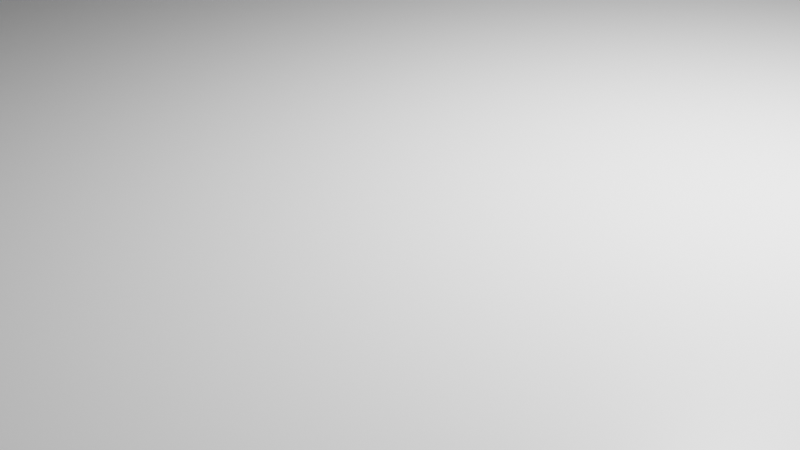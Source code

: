 # Source: commonroom.blend  (saved by Blender 2.81.16; exported with 4.5.12 LTS)
import bpy
from mathutils import Matrix  # noqa: F401  (used for matrix-valued properties, if any)

bpy.ops.wm.read_factory_settings(use_empty=True)
scene = bpy.context.scene
scene.name = 'Scene'

# ---- collections
col_collection = bpy.data.collections.new('Collection'); scene.collection.children.link(col_collection)

# ---- materials (node trees are filled in below, after node groups)
mat_material = bpy.data.materials.new('Material')
mat_material.alpha_threshold = 0.0
mat_material.use_transparent_shadow = False
mat_material.line_color = (0.0, 0.0, 0.0, 1.0)

# ---- material node trees
mat_material.use_nodes = True; mat_material.node_tree.nodes.clear()
_N = mat_material.node_tree.nodes; _L = mat_material.node_tree.links
n0 = _N.new('ShaderNodeOutputMaterial'); n0.name = 'Material Output'; n0.location = (300, 300)
n1 = _N.new('ShaderNodeBsdfPrincipled'); n1.name = 'Principled BSDF'; n1.location = (10, 300)
n1.distribution = 'GGX'
n1.subsurface_method = 'BURLEY'
n1.inputs[2].default_value = 0.4
n1.inputs[3].default_value = 1.45
n1.inputs[27].default_value = (0.0, 0.0, 0.0, 1.0)
n1.inputs[28].default_value = 1.0
_L.new(n1.outputs[0], n0.inputs[0])
n0.is_active_output = True

# ---- world
world_world = bpy.data.worlds.new('World'); scene.world = world_world
world_world.use_nodes = True; world_world.node_tree.nodes.clear()
_N = world_world.node_tree.nodes; _L = world_world.node_tree.links
n0 = _N.new('ShaderNodeOutputWorld'); n0.name = 'World Output'; n0.location = (300, 300)
n1 = _N.new('ShaderNodeBackground'); n1.name = 'Background'; n1.location = (10, 300)
n1.inputs[0].default_value = (0.05088, 0.05088, 0.05088, 1.0)
_L.new(n1.outputs[0], n0.inputs[0])
n0.is_active_output = True
world_world.color = (0.05088, 0.05088, 0.05088)
world_world.use_sun_shadow = False
world_world.sun_shadow_jitter_overblur = 0.0

# ---- cameras
cam_camera = bpy.data.cameras.new('Camera')
cam_camera.clip_end = 100.0
cam_camera.ortho_scale = 7.314

# ---- lights
light_light = bpy.data.lights.new('Light', 'POINT')
light_light.transmission_factor = 0.0
light_light.energy = 1000.0
light_light.shadow_soft_size = 0.1
light_light.shadow_maximum_resolution = 0.006
light_light.use_absolute_resolution = True

# ---- meshes
me_cube_010 = bpy.data.meshes.new('Cube.010')
me_cube_010.from_pydata([(-1.0, -1.0, -1.0), (-0.8202, 0.06289, 0.9904), (-1.0, 1.0, -1.0), (-1.0, 1.0, 1.0), (1.0, -1.0, -1.0), (1.101, 0.09639, 0.9957), (1.0, 1.0, -1.0), (1.0, 1.0, 1.0)], [], [(0, 1, 3, 2), (2, 3, 7, 6), (6, 7, 5, 4), (4, 5, 1, 0), (2, 6, 4, 0), (7, 3, 1, 5)])
_uv = me_cube_010.uv_layers.new(name='UVMap')
_uv.uv.foreach_set('vector', [0.375, 0.0, 0.625, 0.0, 0.625, 0.25, 0.375, 0.25, 0.375, 0.25, 0.625, 0.25, 0.625, 0.5, 0.375, 0.5, 0.375, 0.5, 0.625, 0.5, 0.625, 0.75, 0.375, 0.75, 0.375, 0.75, 0.625, 0.75, 0.625, 1.0, 0.375, 1.0, 0.125, 0.5, 0.375, 0.5, 0.375, 0.75, 0.125, 0.75, 0.625, 0.5, 0.875, 0.5, 0.875, 0.75, 0.625, 0.75])
me_cube_010.use_remesh_fix_poles = True
me_cube_010.use_remesh_preserve_attributes = False
me_cube_010.use_mirror_vertex_groups = False
me_cube_010.update()
me_cube_011 = bpy.data.meshes.new('Cube.011')
me_cube_011.from_pydata([(-1.0, -1.0, -1.0), (-0.8202, 0.06289, 0.9904), (-1.0, 1.0, -1.0), (-1.0, 1.0, 1.0), (1.0, -1.0, -1.0), (1.101, 0.09639, 0.9957), (1.0, 1.0, -1.0), (1.0, 1.0, 1.0)], [], [(0, 1, 3, 2), (2, 3, 7, 6), (6, 7, 5, 4), (4, 5, 1, 0), (2, 6, 4, 0), (7, 3, 1, 5)])
_uv = me_cube_011.uv_layers.new(name='UVMap')
_uv.uv.foreach_set('vector', [0.375, 0.0, 0.625, 0.0, 0.625, 0.25, 0.375, 0.25, 0.375, 0.25, 0.625, 0.25, 0.625, 0.5, 0.375, 0.5, 0.375, 0.5, 0.625, 0.5, 0.625, 0.75, 0.375, 0.75, 0.375, 0.75, 0.625, 0.75, 0.625, 1.0, 0.375, 1.0, 0.125, 0.5, 0.375, 0.5, 0.375, 0.75, 0.125, 0.75, 0.625, 0.5, 0.875, 0.5, 0.875, 0.75, 0.625, 0.75])
me_cube_011.use_remesh_fix_poles = True
me_cube_011.use_remesh_preserve_attributes = False
me_cube_011.use_mirror_vertex_groups = False
me_cube_011.update()
me_cube_012 = bpy.data.meshes.new('Cube.012')
me_cube_012.from_pydata([(-1.0, -1.0, -1.0), (-0.8202, 0.06289, 0.9904), (-1.0, 1.0, -1.0), (-1.0, 1.0, 1.0), (1.0, -1.0, -1.0), (1.101, 0.09639, 0.9957), (1.0, 1.0, -1.0), (1.0, 1.0, 1.0)], [], [(0, 1, 3, 2), (2, 3, 7, 6), (6, 7, 5, 4), (4, 5, 1, 0), (2, 6, 4, 0), (7, 3, 1, 5)])
_uv = me_cube_012.uv_layers.new(name='UVMap')
_uv.uv.foreach_set('vector', [0.375, 0.0, 0.625, 0.0, 0.625, 0.25, 0.375, 0.25, 0.375, 0.25, 0.625, 0.25, 0.625, 0.5, 0.375, 0.5, 0.375, 0.5, 0.625, 0.5, 0.625, 0.75, 0.375, 0.75, 0.375, 0.75, 0.625, 0.75, 0.625, 1.0, 0.375, 1.0, 0.125, 0.5, 0.375, 0.5, 0.375, 0.75, 0.125, 0.75, 0.625, 0.5, 0.875, 0.5, 0.875, 0.75, 0.625, 0.75])
me_cube_012.use_remesh_fix_poles = True
me_cube_012.use_remesh_preserve_attributes = False
me_cube_012.use_mirror_vertex_groups = False
me_cube_012.update()
me_cube_013 = bpy.data.meshes.new('Cube.013')
me_cube_013.from_pydata([(-1.0, -1.0, -1.0), (-0.8202, 0.06289, 0.9904), (-1.0, 1.0, -1.0), (-1.0, 1.0, 1.0), (1.0, -1.0, -1.0), (1.101, 0.09639, 0.9957), (1.0, 1.0, -1.0), (1.0, 1.0, 1.0)], [], [(0, 1, 3, 2), (2, 3, 7, 6), (6, 7, 5, 4), (4, 5, 1, 0), (2, 6, 4, 0), (7, 3, 1, 5)])
_uv = me_cube_013.uv_layers.new(name='UVMap')
_uv.uv.foreach_set('vector', [0.375, 0.0, 0.625, 0.0, 0.625, 0.25, 0.375, 0.25, 0.375, 0.25, 0.625, 0.25, 0.625, 0.5, 0.375, 0.5, 0.375, 0.5, 0.625, 0.5, 0.625, 0.75, 0.375, 0.75, 0.375, 0.75, 0.625, 0.75, 0.625, 1.0, 0.375, 1.0, 0.125, 0.5, 0.375, 0.5, 0.375, 0.75, 0.125, 0.75, 0.625, 0.5, 0.875, 0.5, 0.875, 0.75, 0.625, 0.75])
me_cube_013.use_remesh_fix_poles = True
me_cube_013.use_remesh_preserve_attributes = False
me_cube_013.use_mirror_vertex_groups = False
me_cube_013.update()
me_cube_014 = bpy.data.meshes.new('Cube.014')
me_cube_014.from_pydata([(-1.0, -1.0, -1.0), (-1.033, 0.1354, 0.9159), (-1.0, 1.0, -1.0), (-1.046, 0.1316, 0.944), (1.0, -0.9991, -0.9995), (0.9995, -1.0, -1.0), (1.021, 0.0793, 1.001), (1.021, 0.07832, 0.9998), (1.0, 0.9992, -0.9995), (0.9995, 1.0, -1.0), (1.018, 0.07763, 0.9933), (1.018, 0.07843, 0.9927)], [], [(0, 1, 3, 2), (5, 6, 1, 0), (11, 3, 1, 6), (8, 10, 7, 4), (2, 3, 11, 9), (10, 8, 9, 11), (5, 9, 8, 4), (11, 6, 7, 10), (6, 5, 4, 7), (2, 9, 5, 0)])
_uv = me_cube_014.uv_layers.new(name='UVMap')
_uv.uv.foreach_set('vector', [0.375, 0.0, 0.625, 0.0, 0.625, 0.25, 0.375, 0.25, 0.375, 0.7501, 0.6249, 0.75, 0.625, 1.0, 0.375, 1.0, 0.625, 0.477, 0.875, 0.5, 0.875, 0.75, 0.625, 0.714, 0.3751, 0.5001, 0.6248, 0.551, 0.6249, 0.7187, 0.3751, 0.7499, 0.375, 0.25, 0.625, 0.25, 0.6249, 0.5, 0.375, 0.4999, 0.6248, 0.551, 0.3751, 0.5001, 0.375, 0.4999, 0.6249, 0.5, 0.3749, 0.75, 0.3749, 0.5, 0.3751, 0.5001, 0.3751, 0.7499, 0.625, 0.477, 0.625, 0.714, 0.6249, 0.7187, 0.6248, 0.551, 0.6249, 0.75, 0.375, 0.7501, 0.3751, 0.7499, 0.6249, 0.7187, 0.125, 0.5, 0.3749, 0.5, 0.3749, 0.75, 0.125, 0.75])
me_cube_014.use_remesh_fix_poles = True
me_cube_014.use_remesh_preserve_attributes = False
me_cube_014.use_mirror_vertex_groups = False
me_cube_014.update()
me_cube_015 = bpy.data.meshes.new('Cube.015')
me_cube_015.from_pydata([(-1.0, -1.0, -1.0), (-1.0, -1.0, 1.0), (-1.0, 1.0, -1.0), (-1.0, 1.0, 1.0), (1.0, -1.0, -1.0), (1.0, -1.0, 1.0), (1.0, 1.0, -1.0), (1.0, 1.0, 1.0)], [], [(0, 1, 3, 2), (2, 3, 7, 6), (6, 7, 5, 4), (4, 5, 1, 0), (2, 6, 4, 0), (7, 3, 1, 5)])
_uv = me_cube_015.uv_layers.new(name='UVMap')
_uv.uv.foreach_set('vector', [0.375, 0.0, 0.625, 0.0, 0.625, 0.25, 0.375, 0.25, 0.375, 0.25, 0.625, 0.25, 0.625, 0.5, 0.375, 0.5, 0.375, 0.5, 0.625, 0.5, 0.625, 0.75, 0.375, 0.75, 0.375, 0.75, 0.625, 0.75, 0.625, 1.0, 0.375, 1.0, 0.125, 0.5, 0.375, 0.5, 0.375, 0.75, 0.125, 0.75, 0.625, 0.5, 0.875, 0.5, 0.875, 0.75, 0.625, 0.75])
me_cube_015.use_remesh_fix_poles = True
me_cube_015.use_remesh_preserve_attributes = False
me_cube_015.use_mirror_vertex_groups = False
me_cube_015.update()
me_cube_016 = bpy.data.meshes.new('Cube.016')
me_cube_016.from_pydata([(-1.0, -1.0, -1.0), (-1.0, -1.0, 1.0), (-1.0, 1.0, -1.0), (-1.0, 1.0, 1.0), (1.0, -1.0, -1.0), (1.0, -1.0, 1.0), (1.0, 1.0, -1.0), (1.0, 1.0, 1.0)], [], [(0, 1, 3, 2), (2, 3, 7, 6), (6, 7, 5, 4), (4, 5, 1, 0), (2, 6, 4, 0), (7, 3, 1, 5)])
_uv = me_cube_016.uv_layers.new(name='UVMap')
_uv.uv.foreach_set('vector', [0.375, 0.0, 0.625, 0.0, 0.625, 0.25, 0.375, 0.25, 0.375, 0.25, 0.625, 0.25, 0.625, 0.5, 0.375, 0.5, 0.375, 0.5, 0.625, 0.5, 0.625, 0.75, 0.375, 0.75, 0.375, 0.75, 0.625, 0.75, 0.625, 1.0, 0.375, 1.0, 0.125, 0.5, 0.375, 0.5, 0.375, 0.75, 0.125, 0.75, 0.625, 0.5, 0.875, 0.5, 0.875, 0.75, 0.625, 0.75])
me_cube_016.use_remesh_fix_poles = True
me_cube_016.use_remesh_preserve_attributes = False
me_cube_016.use_mirror_vertex_groups = False
me_cube_016.update()
me_cube_017 = bpy.data.meshes.new('Cube.017')
me_cube_017.from_pydata([(-1.0, -1.0, -1.0), (-1.0, -1.0, 1.0), (-1.0, 1.0, -1.0), (-1.0, 1.0, 1.0), (1.0, -1.0, -1.0), (1.0, -1.0, 1.0), (1.0, 1.0, -1.0), (1.0, 1.0, 1.0)], [], [(0, 1, 3, 2), (2, 3, 7, 6), (6, 7, 5, 4), (4, 5, 1, 0), (2, 6, 4, 0), (7, 3, 1, 5)])
_uv = me_cube_017.uv_layers.new(name='UVMap')
_uv.uv.foreach_set('vector', [0.375, 0.0, 0.625, 0.0, 0.625, 0.25, 0.375, 0.25, 0.375, 0.25, 0.625, 0.25, 0.625, 0.5, 0.375, 0.5, 0.375, 0.5, 0.625, 0.5, 0.625, 0.75, 0.375, 0.75, 0.375, 0.75, 0.625, 0.75, 0.625, 1.0, 0.375, 1.0, 0.125, 0.5, 0.375, 0.5, 0.375, 0.75, 0.125, 0.75, 0.625, 0.5, 0.875, 0.5, 0.875, 0.75, 0.625, 0.75])
me_cube_017.use_remesh_fix_poles = True
me_cube_017.use_remesh_preserve_attributes = False
me_cube_017.use_mirror_vertex_groups = False
me_cube_017.update()
me_cube_018 = bpy.data.meshes.new('Cube.018')
me_cube_018.from_pydata([(-1.0, -1.0, -1.0), (-1.0, -1.0, 1.0), (-1.0, 1.0, -1.0), (-1.0, 1.0, 1.0), (1.0, -1.0, -1.0), (1.0, -1.0, 1.0), (1.0, 1.0, -1.0), (1.0, 1.0, 1.0)], [], [(0, 1, 3, 2), (2, 3, 7, 6), (6, 7, 5, 4), (4, 5, 1, 0), (2, 6, 4, 0), (7, 3, 1, 5)])
_uv = me_cube_018.uv_layers.new(name='UVMap')
_uv.uv.foreach_set('vector', [0.375, 0.0, 0.625, 0.0, 0.625, 0.25, 0.375, 0.25, 0.375, 0.25, 0.625, 0.25, 0.625, 0.5, 0.375, 0.5, 0.375, 0.5, 0.625, 0.5, 0.625, 0.75, 0.375, 0.75, 0.375, 0.75, 0.625, 0.75, 0.625, 1.0, 0.375, 1.0, 0.125, 0.5, 0.375, 0.5, 0.375, 0.75, 0.125, 0.75, 0.625, 0.5, 0.875, 0.5, 0.875, 0.75, 0.625, 0.75])
me_cube_018.use_remesh_fix_poles = True
me_cube_018.use_remesh_preserve_attributes = False
me_cube_018.use_mirror_vertex_groups = False
me_cube_018.update()
me_cube_019 = bpy.data.meshes.new('Cube.019')
me_cube_019.from_pydata([(-1.0, -1.0, -1.0), (-0.8202, 0.06289, 0.9904), (-1.0, 1.0, -1.0), (-1.0, 1.0, 1.0), (1.0, -1.0, -1.0), (1.101, 0.09639, 0.9957), (1.0, 1.0, -1.0), (1.0, 1.0, 1.0)], [], [(0, 1, 3, 2), (2, 3, 7, 6), (6, 7, 5, 4), (4, 5, 1, 0), (2, 6, 4, 0), (7, 3, 1, 5)])
_uv = me_cube_019.uv_layers.new(name='UVMap')
_uv.uv.foreach_set('vector', [0.375, 0.0, 0.625, 0.0, 0.625, 0.25, 0.375, 0.25, 0.375, 0.25, 0.625, 0.25, 0.625, 0.5, 0.375, 0.5, 0.375, 0.5, 0.625, 0.5, 0.625, 0.75, 0.375, 0.75, 0.375, 0.75, 0.625, 0.75, 0.625, 1.0, 0.375, 1.0, 0.125, 0.5, 0.375, 0.5, 0.375, 0.75, 0.125, 0.75, 0.625, 0.5, 0.875, 0.5, 0.875, 0.75, 0.625, 0.75])
me_cube_019.use_remesh_fix_poles = True
me_cube_019.use_remesh_preserve_attributes = False
me_cube_019.use_mirror_vertex_groups = False
me_cube_019.update()
me_cube_020 = bpy.data.meshes.new('Cube.020')
me_cube_020.from_pydata([(-1.0, -1.0, -1.0), (-1.0, -1.0, 1.0), (-1.0, 1.0, -1.0), (-1.0, 1.0, 1.0), (1.0, -1.0, -1.0), (1.0, -1.0, 1.0), (1.0, 1.0, -1.0), (1.0, 1.0, 1.0)], [], [(0, 1, 3, 2), (2, 3, 7, 6), (6, 7, 5, 4), (4, 5, 1, 0), (2, 6, 4, 0), (7, 3, 1, 5)])
_uv = me_cube_020.uv_layers.new(name='UVMap')
_uv.uv.foreach_set('vector', [0.375, 0.0, 0.625, 0.0, 0.625, 0.25, 0.375, 0.25, 0.375, 0.25, 0.625, 0.25, 0.625, 0.5, 0.375, 0.5, 0.375, 0.5, 0.625, 0.5, 0.625, 0.75, 0.375, 0.75, 0.375, 0.75, 0.625, 0.75, 0.625, 1.0, 0.375, 1.0, 0.125, 0.5, 0.375, 0.5, 0.375, 0.75, 0.125, 0.75, 0.625, 0.5, 0.875, 0.5, 0.875, 0.75, 0.625, 0.75])
me_cube_020.use_remesh_fix_poles = True
me_cube_020.use_remesh_preserve_attributes = False
me_cube_020.use_mirror_vertex_groups = False
me_cube_020.update()
me_cube_021 = bpy.data.meshes.new('Cube.021')
me_cube_021.from_pydata([(-1.0, -1.0, -1.0), (-1.0, -1.0, 1.0), (-1.0, 1.0, -1.0), (-1.0, 1.0, 1.0), (1.0, -1.0, -1.0), (1.0, -1.0, 1.0), (1.0, 1.0, -1.0), (1.0, 1.0, 1.0)], [], [(0, 1, 3, 2), (2, 3, 7, 6), (6, 7, 5, 4), (4, 5, 1, 0), (2, 6, 4, 0), (7, 3, 1, 5)])
_uv = me_cube_021.uv_layers.new(name='UVMap')
_uv.uv.foreach_set('vector', [0.375, 0.0, 0.625, 0.0, 0.625, 0.25, 0.375, 0.25, 0.375, 0.25, 0.625, 0.25, 0.625, 0.5, 0.375, 0.5, 0.375, 0.5, 0.625, 0.5, 0.625, 0.75, 0.375, 0.75, 0.375, 0.75, 0.625, 0.75, 0.625, 1.0, 0.375, 1.0, 0.125, 0.5, 0.375, 0.5, 0.375, 0.75, 0.125, 0.75, 0.625, 0.5, 0.875, 0.5, 0.875, 0.75, 0.625, 0.75])
me_cube_021.use_remesh_fix_poles = True
me_cube_021.use_remesh_preserve_attributes = False
me_cube_021.use_mirror_vertex_groups = False
me_cube_021.update()
me_cube_022 = bpy.data.meshes.new('Cube.022')
me_cube_022.from_pydata([(-1.0, -1.0, -1.0), (-1.0, -1.0, 1.0), (-1.0, 1.0, -1.0), (-1.0, 1.0, 1.0), (1.0, -1.0, -1.0), (1.0, -1.0, 1.0), (1.0, 1.0, -1.0), (1.0, 1.0, 1.0)], [], [(0, 1, 3, 2), (2, 3, 7, 6), (6, 7, 5, 4), (4, 5, 1, 0), (2, 6, 4, 0), (7, 3, 1, 5)])
_uv = me_cube_022.uv_layers.new(name='UVMap')
_uv.uv.foreach_set('vector', [0.375, 0.0, 0.625, 0.0, 0.625, 0.25, 0.375, 0.25, 0.375, 0.25, 0.625, 0.25, 0.625, 0.5, 0.375, 0.5, 0.375, 0.5, 0.625, 0.5, 0.625, 0.75, 0.375, 0.75, 0.375, 0.75, 0.625, 0.75, 0.625, 1.0, 0.375, 1.0, 0.125, 0.5, 0.375, 0.5, 0.375, 0.75, 0.125, 0.75, 0.625, 0.5, 0.875, 0.5, 0.875, 0.75, 0.625, 0.75])
me_cube_022.use_remesh_fix_poles = True
me_cube_022.use_remesh_preserve_attributes = False
me_cube_022.use_mirror_vertex_groups = False
me_cube_022.update()
me_cube_023 = bpy.data.meshes.new('Cube.023')
me_cube_023.from_pydata([(-1.0, -1.0, -1.0), (-1.0, -1.0, 1.0), (-1.0, 1.0, -1.0), (-1.0, 1.0, 1.0), (1.0, -1.0, -1.0), (1.0, -1.0, 1.0), (1.0, 1.0, -1.0), (1.0, 1.0, 1.0)], [], [(0, 1, 3, 2), (2, 3, 7, 6), (6, 7, 5, 4), (4, 5, 1, 0), (2, 6, 4, 0), (7, 3, 1, 5)])
_uv = me_cube_023.uv_layers.new(name='UVMap')
_uv.uv.foreach_set('vector', [0.375, 0.0, 0.625, 0.0, 0.625, 0.25, 0.375, 0.25, 0.375, 0.25, 0.625, 0.25, 0.625, 0.5, 0.375, 0.5, 0.375, 0.5, 0.625, 0.5, 0.625, 0.75, 0.375, 0.75, 0.375, 0.75, 0.625, 0.75, 0.625, 1.0, 0.375, 1.0, 0.125, 0.5, 0.375, 0.5, 0.375, 0.75, 0.125, 0.75, 0.625, 0.5, 0.875, 0.5, 0.875, 0.75, 0.625, 0.75])
me_cube_023.use_remesh_fix_poles = True
me_cube_023.use_remesh_preserve_attributes = False
me_cube_023.use_mirror_vertex_groups = False
me_cube_023.update()
me_cube_024 = bpy.data.meshes.new('Cube.024')
me_cube_024.from_pydata([(-1.0, -1.0, -1.0), (-1.0, -1.0, 1.0), (-1.0, 1.0, -1.0), (-1.0, 1.0, 1.0), (1.0, -1.0, -1.0), (1.0, -1.0, 1.0), (1.0, 1.0, -1.0), (1.0, 1.0, 1.0)], [], [(0, 1, 3, 2), (2, 3, 7, 6), (6, 7, 5, 4), (4, 5, 1, 0), (2, 6, 4, 0), (7, 3, 1, 5)])
_uv = me_cube_024.uv_layers.new(name='UVMap')
_uv.uv.foreach_set('vector', [0.375, 0.0, 0.625, 0.0, 0.625, 0.25, 0.375, 0.25, 0.375, 0.25, 0.625, 0.25, 0.625, 0.5, 0.375, 0.5, 0.375, 0.5, 0.625, 0.5, 0.625, 0.75, 0.375, 0.75, 0.375, 0.75, 0.625, 0.75, 0.625, 1.0, 0.375, 1.0, 0.125, 0.5, 0.375, 0.5, 0.375, 0.75, 0.125, 0.75, 0.625, 0.5, 0.875, 0.5, 0.875, 0.75, 0.625, 0.75])
me_cube_024.use_remesh_fix_poles = True
me_cube_024.use_remesh_preserve_attributes = False
me_cube_024.use_mirror_vertex_groups = False
me_cube_024.update()
me_cube_025 = bpy.data.meshes.new('Cube.025')
me_cube_025.from_pydata([(-1.0, -1.0, -1.0), (-1.0, -1.0, 1.0), (-1.0, 1.0, -1.0), (-1.0, 1.0, 1.0), (1.0, -1.0, -1.0), (1.0, -1.0, 1.0), (1.0, 1.0, -1.0), (1.0, 1.0, 1.0)], [], [(0, 1, 3, 2), (2, 3, 7, 6), (6, 7, 5, 4), (4, 5, 1, 0), (2, 6, 4, 0), (7, 3, 1, 5)])
_uv = me_cube_025.uv_layers.new(name='UVMap')
_uv.uv.foreach_set('vector', [0.375, 0.0, 0.625, 0.0, 0.625, 0.25, 0.375, 0.25, 0.375, 0.25, 0.625, 0.25, 0.625, 0.5, 0.375, 0.5, 0.375, 0.5, 0.625, 0.5, 0.625, 0.75, 0.375, 0.75, 0.375, 0.75, 0.625, 0.75, 0.625, 1.0, 0.375, 1.0, 0.125, 0.5, 0.375, 0.5, 0.375, 0.75, 0.125, 0.75, 0.625, 0.5, 0.875, 0.5, 0.875, 0.75, 0.625, 0.75])
me_cube_025.use_remesh_fix_poles = True
me_cube_025.use_remesh_preserve_attributes = False
me_cube_025.use_mirror_vertex_groups = False
me_cube_025.update()
me_cube_026 = bpy.data.meshes.new('Cube.026')
me_cube_026.from_pydata([(-1.0, -1.0, -1.0), (-1.0, -1.0, 1.0), (-1.0, 1.0, -1.0), (-1.0, 1.0, 1.0), (1.0, -1.0, -1.0), (1.0, -1.0, 1.0), (1.0, 1.0, -1.0), (1.0, 1.0, 1.0)], [], [(0, 1, 3, 2), (2, 3, 7, 6), (6, 7, 5, 4), (4, 5, 1, 0), (2, 6, 4, 0), (7, 3, 1, 5)])
_uv = me_cube_026.uv_layers.new(name='UVMap')
_uv.uv.foreach_set('vector', [0.375, 0.0, 0.625, 0.0, 0.625, 0.25, 0.375, 0.25, 0.375, 0.25, 0.625, 0.25, 0.625, 0.5, 0.375, 0.5, 0.375, 0.5, 0.625, 0.5, 0.625, 0.75, 0.375, 0.75, 0.375, 0.75, 0.625, 0.75, 0.625, 1.0, 0.375, 1.0, 0.125, 0.5, 0.375, 0.5, 0.375, 0.75, 0.125, 0.75, 0.625, 0.5, 0.875, 0.5, 0.875, 0.75, 0.625, 0.75])
me_cube_026.use_remesh_fix_poles = True
me_cube_026.use_remesh_preserve_attributes = False
me_cube_026.use_mirror_vertex_groups = False
me_cube_026.update()
me_cube_027 = bpy.data.meshes.new('Cube.027')
me_cube_027.from_pydata([(-1.0, -1.0, -1.0), (-1.033, 0.1354, 0.9159), (-1.0, 1.0, -1.0), (-1.046, 0.1316, 0.944), (1.0, -0.9991, -0.9995), (0.9995, -1.0, -1.0), (1.021, 0.0793, 1.001), (1.021, 0.07832, 0.9998), (1.0, 0.9992, -0.9995), (0.9995, 1.0, -1.0), (1.018, 0.07763, 0.9933), (1.018, 0.07843, 0.9927)], [], [(0, 1, 3, 2), (5, 6, 1, 0), (11, 3, 1, 6), (8, 10, 7, 4), (2, 3, 11, 9), (10, 8, 9, 11), (5, 9, 8, 4), (11, 6, 7, 10), (6, 5, 4, 7), (2, 9, 5, 0)])
_uv = me_cube_027.uv_layers.new(name='UVMap')
_uv.uv.foreach_set('vector', [0.375, 0.0, 0.625, 0.0, 0.625, 0.25, 0.375, 0.25, 0.375, 0.7501, 0.6249, 0.75, 0.625, 1.0, 0.375, 1.0, 0.625, 0.477, 0.875, 0.5, 0.875, 0.75, 0.625, 0.714, 0.3751, 0.5001, 0.6248, 0.551, 0.6249, 0.7187, 0.3751, 0.7499, 0.375, 0.25, 0.625, 0.25, 0.6249, 0.5, 0.375, 0.4999, 0.6248, 0.551, 0.3751, 0.5001, 0.375, 0.4999, 0.6249, 0.5, 0.3749, 0.75, 0.3749, 0.5, 0.3751, 0.5001, 0.3751, 0.7499, 0.625, 0.477, 0.625, 0.714, 0.6249, 0.7187, 0.6248, 0.551, 0.6249, 0.75, 0.375, 0.7501, 0.3751, 0.7499, 0.6249, 0.7187, 0.125, 0.5, 0.3749, 0.5, 0.3749, 0.75, 0.125, 0.75])
me_cube_027.use_remesh_fix_poles = True
me_cube_027.use_remesh_preserve_attributes = False
me_cube_027.use_mirror_vertex_groups = False
me_cube_027.update()
me_cube_028 = bpy.data.meshes.new('Cube.028')
me_cube_028.from_pydata([(-1.0, -1.0, -1.0), (-1.0, -1.0, 1.0), (-1.0, 1.0, -1.0), (-1.0, 1.0, 1.0), (1.0, -1.0, -1.0), (1.0, -1.0, 1.0), (1.0, 1.0, -1.0), (1.0, 1.0, 1.0)], [], [(0, 1, 3, 2), (2, 3, 7, 6), (6, 7, 5, 4), (4, 5, 1, 0), (2, 6, 4, 0), (7, 3, 1, 5)])
_uv = me_cube_028.uv_layers.new(name='UVMap')
_uv.uv.foreach_set('vector', [0.375, 0.0, 0.625, 0.0, 0.625, 0.25, 0.375, 0.25, 0.375, 0.25, 0.625, 0.25, 0.625, 0.5, 0.375, 0.5, 0.375, 0.5, 0.625, 0.5, 0.625, 0.75, 0.375, 0.75, 0.375, 0.75, 0.625, 0.75, 0.625, 1.0, 0.375, 1.0, 0.125, 0.5, 0.375, 0.5, 0.375, 0.75, 0.125, 0.75, 0.625, 0.5, 0.875, 0.5, 0.875, 0.75, 0.625, 0.75])
me_cube_028.use_remesh_fix_poles = True
me_cube_028.use_remesh_preserve_attributes = False
me_cube_028.use_mirror_vertex_groups = False
me_cube_028.update()
me_cube_029 = bpy.data.meshes.new('Cube.029')
me_cube_029.from_pydata([(-1.0, -1.0, -1.0), (-1.0, -1.0, 1.0), (-1.0, 1.0, -1.0), (-1.0, 1.0, 1.0), (1.0, -1.0, -1.0), (1.0, -1.0, 1.0), (1.0, 1.0, -1.0), (1.0, 1.0, 1.0)], [], [(0, 1, 3, 2), (2, 3, 7, 6), (6, 7, 5, 4), (4, 5, 1, 0), (2, 6, 4, 0), (7, 3, 1, 5)])
_uv = me_cube_029.uv_layers.new(name='UVMap')
_uv.uv.foreach_set('vector', [0.375, 0.0, 0.625, 0.0, 0.625, 0.25, 0.375, 0.25, 0.375, 0.25, 0.625, 0.25, 0.625, 0.5, 0.375, 0.5, 0.375, 0.5, 0.625, 0.5, 0.625, 0.75, 0.375, 0.75, 0.375, 0.75, 0.625, 0.75, 0.625, 1.0, 0.375, 1.0, 0.125, 0.5, 0.375, 0.5, 0.375, 0.75, 0.125, 0.75, 0.625, 0.5, 0.875, 0.5, 0.875, 0.75, 0.625, 0.75])
me_cube_029.use_remesh_fix_poles = True
me_cube_029.use_remesh_preserve_attributes = False
me_cube_029.use_mirror_vertex_groups = False
me_cube_029.update()
me_cube_030 = bpy.data.meshes.new('Cube.030')
me_cube_030.from_pydata([(-1.0, -1.0, -1.0), (-1.0, -1.0, 1.0), (-1.0, 1.0, -1.0), (-1.0, 1.0, 1.0), (1.0, -1.0, -1.0), (1.0, -1.0, 1.0), (1.0, 1.0, -1.0), (1.0, 1.0, 1.0)], [], [(0, 1, 3, 2), (2, 3, 7, 6), (6, 7, 5, 4), (4, 5, 1, 0), (2, 6, 4, 0), (7, 3, 1, 5)])
_uv = me_cube_030.uv_layers.new(name='UVMap')
_uv.uv.foreach_set('vector', [0.375, 0.0, 0.625, 0.0, 0.625, 0.25, 0.375, 0.25, 0.375, 0.25, 0.625, 0.25, 0.625, 0.5, 0.375, 0.5, 0.375, 0.5, 0.625, 0.5, 0.625, 0.75, 0.375, 0.75, 0.375, 0.75, 0.625, 0.75, 0.625, 1.0, 0.375, 1.0, 0.125, 0.5, 0.375, 0.5, 0.375, 0.75, 0.125, 0.75, 0.625, 0.5, 0.875, 0.5, 0.875, 0.75, 0.625, 0.75])
me_cube_030.use_remesh_fix_poles = True
me_cube_030.use_remesh_preserve_attributes = False
me_cube_030.use_mirror_vertex_groups = False
me_cube_030.update()
me_cube_031 = bpy.data.meshes.new('Cube.031')
me_cube_031.from_pydata([(-1.0, -1.0, -1.0), (-1.0, -1.0, 1.0), (-1.0, 1.0, -1.0), (-1.0, 1.0, 1.0), (1.0, -1.0, -1.0), (1.0, -1.0, 1.0), (1.0, 1.0, -1.0), (1.0, 1.0, 1.0)], [], [(0, 1, 3, 2), (2, 3, 7, 6), (6, 7, 5, 4), (4, 5, 1, 0), (2, 6, 4, 0), (7, 3, 1, 5)])
_uv = me_cube_031.uv_layers.new(name='UVMap')
_uv.uv.foreach_set('vector', [0.375, 0.0, 0.625, 0.0, 0.625, 0.25, 0.375, 0.25, 0.375, 0.25, 0.625, 0.25, 0.625, 0.5, 0.375, 0.5, 0.375, 0.5, 0.625, 0.5, 0.625, 0.75, 0.375, 0.75, 0.375, 0.75, 0.625, 0.75, 0.625, 1.0, 0.375, 1.0, 0.125, 0.5, 0.375, 0.5, 0.375, 0.75, 0.125, 0.75, 0.625, 0.5, 0.875, 0.5, 0.875, 0.75, 0.625, 0.75])
me_cube_031.use_remesh_fix_poles = True
me_cube_031.use_remesh_preserve_attributes = False
me_cube_031.use_mirror_vertex_groups = False
me_cube_031.update()
me_cube_032 = bpy.data.meshes.new('Cube.032')
me_cube_032.from_pydata([(-1.0, -1.0, -1.0), (-1.0, -1.0, 1.0), (-1.0, 1.0, -1.0), (-1.0, 1.0, 1.0), (1.0, -1.0, -1.0), (1.0, -1.0, 1.0), (1.0, 1.0, -1.0), (1.0, 1.0, 1.0)], [], [(0, 1, 3, 2), (2, 3, 7, 6), (6, 7, 5, 4), (4, 5, 1, 0), (2, 6, 4, 0), (7, 3, 1, 5)])
_uv = me_cube_032.uv_layers.new(name='UVMap')
_uv.uv.foreach_set('vector', [0.375, 0.0, 0.625, 0.0, 0.625, 0.25, 0.375, 0.25, 0.375, 0.25, 0.625, 0.25, 0.625, 0.5, 0.375, 0.5, 0.375, 0.5, 0.625, 0.5, 0.625, 0.75, 0.375, 0.75, 0.375, 0.75, 0.625, 0.75, 0.625, 1.0, 0.375, 1.0, 0.125, 0.5, 0.375, 0.5, 0.375, 0.75, 0.125, 0.75, 0.625, 0.5, 0.875, 0.5, 0.875, 0.75, 0.625, 0.75])
me_cube_032.use_remesh_fix_poles = True
me_cube_032.use_remesh_preserve_attributes = False
me_cube_032.use_mirror_vertex_groups = False
me_cube_032.update()
me_cube_033 = bpy.data.meshes.new('Cube.033')
me_cube_033.from_pydata([(-1.0, -1.0, -1.0), (-0.8202, 0.06289, 0.9904), (-1.0, 1.0, -1.0), (-1.0, 1.0, 1.0), (1.0, -1.0, -1.0), (1.101, 0.09639, 0.9957), (1.0, 1.0, -1.0), (1.0, 1.0, 1.0)], [], [(0, 1, 3, 2), (2, 3, 7, 6), (6, 7, 5, 4), (4, 5, 1, 0), (2, 6, 4, 0), (7, 3, 1, 5)])
_uv = me_cube_033.uv_layers.new(name='UVMap')
_uv.uv.foreach_set('vector', [0.375, 0.0, 0.625, 0.0, 0.625, 0.25, 0.375, 0.25, 0.375, 0.25, 0.625, 0.25, 0.625, 0.5, 0.375, 0.5, 0.375, 0.5, 0.625, 0.5, 0.625, 0.75, 0.375, 0.75, 0.375, 0.75, 0.625, 0.75, 0.625, 1.0, 0.375, 1.0, 0.125, 0.5, 0.375, 0.5, 0.375, 0.75, 0.125, 0.75, 0.625, 0.5, 0.875, 0.5, 0.875, 0.75, 0.625, 0.75])
me_cube_033.use_remesh_fix_poles = True
me_cube_033.use_remesh_preserve_attributes = False
me_cube_033.use_mirror_vertex_groups = False
me_cube_033.update()
me_cube_034 = bpy.data.meshes.new('Cube.034')
me_cube_034.from_pydata([(-1.0, -1.0, -1.0), (-0.8202, 0.06289, 0.9904), (-1.0, 1.0, -1.0), (-1.0, 1.0, 1.0), (1.0, -1.0, -1.0), (1.101, 0.09639, 0.9957), (1.0, 1.0, -1.0), (1.0, 1.0, 1.0)], [], [(0, 1, 3, 2), (2, 3, 7, 6), (6, 7, 5, 4), (4, 5, 1, 0), (2, 6, 4, 0), (7, 3, 1, 5)])
_uv = me_cube_034.uv_layers.new(name='UVMap')
_uv.uv.foreach_set('vector', [0.375, 0.0, 0.625, 0.0, 0.625, 0.25, 0.375, 0.25, 0.375, 0.25, 0.625, 0.25, 0.625, 0.5, 0.375, 0.5, 0.375, 0.5, 0.625, 0.5, 0.625, 0.75, 0.375, 0.75, 0.375, 0.75, 0.625, 0.75, 0.625, 1.0, 0.375, 1.0, 0.125, 0.5, 0.375, 0.5, 0.375, 0.75, 0.125, 0.75, 0.625, 0.5, 0.875, 0.5, 0.875, 0.75, 0.625, 0.75])
me_cube_034.use_remesh_fix_poles = True
me_cube_034.use_remesh_preserve_attributes = False
me_cube_034.use_mirror_vertex_groups = False
me_cube_034.update()
me_cube_035 = bpy.data.meshes.new('Cube.035')
me_cube_035.from_pydata([(-1.0, -1.0, -1.0), (-0.8202, 0.06289, 0.9904), (-1.0, 1.0, -1.0), (-1.0, 1.0, 1.0), (1.0, -1.0, -1.0), (1.101, 0.09639, 0.9957), (1.0, 1.0, -1.0), (1.0, 1.0, 1.0)], [], [(0, 1, 3, 2), (2, 3, 7, 6), (6, 7, 5, 4), (4, 5, 1, 0), (2, 6, 4, 0), (7, 3, 1, 5)])
_uv = me_cube_035.uv_layers.new(name='UVMap')
_uv.uv.foreach_set('vector', [0.375, 0.0, 0.625, 0.0, 0.625, 0.25, 0.375, 0.25, 0.375, 0.25, 0.625, 0.25, 0.625, 0.5, 0.375, 0.5, 0.375, 0.5, 0.625, 0.5, 0.625, 0.75, 0.375, 0.75, 0.375, 0.75, 0.625, 0.75, 0.625, 1.0, 0.375, 1.0, 0.125, 0.5, 0.375, 0.5, 0.375, 0.75, 0.125, 0.75, 0.625, 0.5, 0.875, 0.5, 0.875, 0.75, 0.625, 0.75])
me_cube_035.use_remesh_fix_poles = True
me_cube_035.use_remesh_preserve_attributes = False
me_cube_035.use_mirror_vertex_groups = False
me_cube_035.update()
me_cube_036 = bpy.data.meshes.new('Cube.036')
me_cube_036.from_pydata([(-1.0, -1.0, -1.0), (-1.033, 0.1354, 0.9159), (-1.0, 1.0, -1.0), (-1.046, 0.1316, 0.944), (1.0, -0.9991, -0.9995), (0.9995, -1.0, -1.0), (1.021, 0.0793, 1.001), (1.021, 0.07832, 0.9998), (1.0, 0.9992, -0.9995), (0.9995, 1.0, -1.0), (1.018, 0.07763, 0.9933), (1.018, 0.07843, 0.9927)], [], [(0, 1, 3, 2), (5, 6, 1, 0), (11, 3, 1, 6), (8, 10, 7, 4), (2, 3, 11, 9), (10, 8, 9, 11), (5, 9, 8, 4), (11, 6, 7, 10), (6, 5, 4, 7), (2, 9, 5, 0)])
_uv = me_cube_036.uv_layers.new(name='UVMap')
_uv.uv.foreach_set('vector', [0.375, 0.0, 0.625, 0.0, 0.625, 0.25, 0.375, 0.25, 0.375, 0.7501, 0.6249, 0.75, 0.625, 1.0, 0.375, 1.0, 0.625, 0.477, 0.875, 0.5, 0.875, 0.75, 0.625, 0.714, 0.3751, 0.5001, 0.6248, 0.551, 0.6249, 0.7187, 0.3751, 0.7499, 0.375, 0.25, 0.625, 0.25, 0.6249, 0.5, 0.375, 0.4999, 0.6248, 0.551, 0.3751, 0.5001, 0.375, 0.4999, 0.6249, 0.5, 0.3749, 0.75, 0.3749, 0.5, 0.3751, 0.5001, 0.3751, 0.7499, 0.625, 0.477, 0.625, 0.714, 0.6249, 0.7187, 0.6248, 0.551, 0.6249, 0.75, 0.375, 0.7501, 0.3751, 0.7499, 0.6249, 0.7187, 0.125, 0.5, 0.3749, 0.5, 0.3749, 0.75, 0.125, 0.75])
me_cube_036.use_remesh_fix_poles = True
me_cube_036.use_remesh_preserve_attributes = False
me_cube_036.use_mirror_vertex_groups = False
me_cube_036.update()
me_cube_037 = bpy.data.meshes.new('Cube.037')
me_cube_037.from_pydata([(-1.0, -1.0, -1.0), (-1.0, -1.0, 1.0), (-1.0, 1.0, -1.0), (-1.0, 1.0, 1.0), (1.0, -1.0, -1.0), (1.0, -1.0, 1.0), (1.0, 1.0, -1.0), (1.0, 1.0, 1.0)], [], [(0, 1, 3, 2), (2, 3, 7, 6), (6, 7, 5, 4), (4, 5, 1, 0), (2, 6, 4, 0), (7, 3, 1, 5)])
_uv = me_cube_037.uv_layers.new(name='UVMap')
_uv.uv.foreach_set('vector', [0.375, 0.0, 0.625, 0.0, 0.625, 0.25, 0.375, 0.25, 0.375, 0.25, 0.625, 0.25, 0.625, 0.5, 0.375, 0.5, 0.375, 0.5, 0.625, 0.5, 0.625, 0.75, 0.375, 0.75, 0.375, 0.75, 0.625, 0.75, 0.625, 1.0, 0.375, 1.0, 0.125, 0.5, 0.375, 0.5, 0.375, 0.75, 0.125, 0.75, 0.625, 0.5, 0.875, 0.5, 0.875, 0.75, 0.625, 0.75])
me_cube_037.use_remesh_fix_poles = True
me_cube_037.use_remesh_preserve_attributes = False
me_cube_037.use_mirror_vertex_groups = False
me_cube_037.update()
me_cube_038 = bpy.data.meshes.new('Cube.038')
me_cube_038.from_pydata([(-1.0, -1.0, -1.0), (-1.0, -1.0, 1.0), (-1.0, 1.0, -1.0), (-1.0, 1.0, 1.0), (1.0, -1.0, -1.0), (1.0, -1.0, 1.0), (1.0, 1.0, -1.0), (1.0, 1.0, 1.0)], [], [(0, 1, 3, 2), (2, 3, 7, 6), (6, 7, 5, 4), (4, 5, 1, 0), (2, 6, 4, 0), (7, 3, 1, 5)])
_uv = me_cube_038.uv_layers.new(name='UVMap')
_uv.uv.foreach_set('vector', [0.375, 0.0, 0.625, 0.0, 0.625, 0.25, 0.375, 0.25, 0.375, 0.25, 0.625, 0.25, 0.625, 0.5, 0.375, 0.5, 0.375, 0.5, 0.625, 0.5, 0.625, 0.75, 0.375, 0.75, 0.375, 0.75, 0.625, 0.75, 0.625, 1.0, 0.375, 1.0, 0.125, 0.5, 0.375, 0.5, 0.375, 0.75, 0.125, 0.75, 0.625, 0.5, 0.875, 0.5, 0.875, 0.75, 0.625, 0.75])
me_cube_038.use_remesh_fix_poles = True
me_cube_038.use_remesh_preserve_attributes = False
me_cube_038.use_mirror_vertex_groups = False
me_cube_038.update()
me_cube_039 = bpy.data.meshes.new('Cube.039')
me_cube_039.from_pydata([(-1.0, -1.0, -1.0), (-1.0, -1.0, 1.0), (-1.0, 1.0, -1.0), (-1.0, 1.0, 1.0), (1.0, -1.0, -1.0), (1.0, -1.0, 1.0), (1.0, 1.0, -1.0), (1.0, 1.0, 1.0)], [], [(0, 1, 3, 2), (2, 3, 7, 6), (6, 7, 5, 4), (4, 5, 1, 0), (2, 6, 4, 0), (7, 3, 1, 5)])
_uv = me_cube_039.uv_layers.new(name='UVMap')
_uv.uv.foreach_set('vector', [0.375, 0.0, 0.625, 0.0, 0.625, 0.25, 0.375, 0.25, 0.375, 0.25, 0.625, 0.25, 0.625, 0.5, 0.375, 0.5, 0.375, 0.5, 0.625, 0.5, 0.625, 0.75, 0.375, 0.75, 0.375, 0.75, 0.625, 0.75, 0.625, 1.0, 0.375, 1.0, 0.125, 0.5, 0.375, 0.5, 0.375, 0.75, 0.125, 0.75, 0.625, 0.5, 0.875, 0.5, 0.875, 0.75, 0.625, 0.75])
me_cube_039.use_remesh_fix_poles = True
me_cube_039.use_remesh_preserve_attributes = False
me_cube_039.use_mirror_vertex_groups = False
me_cube_039.update()
me_cube_040 = bpy.data.meshes.new('Cube.040')
me_cube_040.from_pydata([(-1.0, -1.0, -1.0), (-1.0, -1.0, 1.0), (-1.0, 1.0, -1.0), (-1.0, 1.0, 1.0), (1.0, -1.0, -1.0), (1.0, -1.0, 1.0), (1.0, 1.0, -1.0), (1.0, 1.0, 1.0)], [], [(0, 1, 3, 2), (2, 3, 7, 6), (6, 7, 5, 4), (4, 5, 1, 0), (2, 6, 4, 0), (7, 3, 1, 5)])
_uv = me_cube_040.uv_layers.new(name='UVMap')
_uv.uv.foreach_set('vector', [0.375, 0.0, 0.625, 0.0, 0.625, 0.25, 0.375, 0.25, 0.375, 0.25, 0.625, 0.25, 0.625, 0.5, 0.375, 0.5, 0.375, 0.5, 0.625, 0.5, 0.625, 0.75, 0.375, 0.75, 0.375, 0.75, 0.625, 0.75, 0.625, 1.0, 0.375, 1.0, 0.125, 0.5, 0.375, 0.5, 0.375, 0.75, 0.125, 0.75, 0.625, 0.5, 0.875, 0.5, 0.875, 0.75, 0.625, 0.75])
me_cube_040.use_remesh_fix_poles = True
me_cube_040.use_remesh_preserve_attributes = False
me_cube_040.use_mirror_vertex_groups = False
me_cube_040.update()
me_cube_041 = bpy.data.meshes.new('Cube.041')
me_cube_041.from_pydata([(-1.0, -1.0, -1.0), (-1.0, -1.0, 1.0), (-1.0, 1.0, -1.0), (-1.0, 1.0, 1.0), (1.0, -1.0, -1.0), (1.0, -1.0, 1.0), (1.0, 1.0, -1.0), (1.0, 1.0, 1.0)], [], [(0, 1, 3, 2), (2, 3, 7, 6), (6, 7, 5, 4), (4, 5, 1, 0), (2, 6, 4, 0), (7, 3, 1, 5)])
_uv = me_cube_041.uv_layers.new(name='UVMap')
_uv.uv.foreach_set('vector', [0.375, 0.0, 0.625, 0.0, 0.625, 0.25, 0.375, 0.25, 0.375, 0.25, 0.625, 0.25, 0.625, 0.5, 0.375, 0.5, 0.375, 0.5, 0.625, 0.5, 0.625, 0.75, 0.375, 0.75, 0.375, 0.75, 0.625, 0.75, 0.625, 1.0, 0.375, 1.0, 0.125, 0.5, 0.375, 0.5, 0.375, 0.75, 0.125, 0.75, 0.625, 0.5, 0.875, 0.5, 0.875, 0.75, 0.625, 0.75])
me_cube_041.use_remesh_fix_poles = True
me_cube_041.use_remesh_preserve_attributes = False
me_cube_041.use_mirror_vertex_groups = False
me_cube_041.update()
me_cube_042 = bpy.data.meshes.new('Cube.042')
me_cube_042.from_pydata([(-1.0, -1.0, -1.0), (-1.0, -1.0, 1.0), (-1.0, 1.0, -1.0), (-1.0, 1.0, 1.0), (1.0, -1.0, -1.0), (1.0, -1.0, 1.0), (1.0, 1.0, -1.0), (1.0, 1.0, 1.0)], [], [(0, 1, 3, 2), (2, 3, 7, 6), (6, 7, 5, 4), (4, 5, 1, 0), (2, 6, 4, 0), (7, 3, 1, 5)])
_uv = me_cube_042.uv_layers.new(name='UVMap')
_uv.uv.foreach_set('vector', [0.375, 0.0, 0.625, 0.0, 0.625, 0.25, 0.375, 0.25, 0.375, 0.25, 0.625, 0.25, 0.625, 0.5, 0.375, 0.5, 0.375, 0.5, 0.625, 0.5, 0.625, 0.75, 0.375, 0.75, 0.375, 0.75, 0.625, 0.75, 0.625, 1.0, 0.375, 1.0, 0.125, 0.5, 0.375, 0.5, 0.375, 0.75, 0.125, 0.75, 0.625, 0.5, 0.875, 0.5, 0.875, 0.75, 0.625, 0.75])
me_cube_042.use_remesh_fix_poles = True
me_cube_042.use_remesh_preserve_attributes = False
me_cube_042.use_mirror_vertex_groups = False
me_cube_042.update()
me_cube_043 = bpy.data.meshes.new('Cube.043')
me_cube_043.from_pydata([(-1.0, -1.0, -1.0), (-1.0, -1.0, 1.0), (-1.0, 1.0, -1.0), (-1.0, 1.0, 1.0), (1.0, -1.0, -1.0), (1.0, -1.0, 1.0), (1.0, 1.0, -1.0), (1.0, 1.0, 1.0)], [], [(0, 1, 3, 2), (2, 3, 7, 6), (6, 7, 5, 4), (4, 5, 1, 0), (2, 6, 4, 0), (7, 3, 1, 5)])
_uv = me_cube_043.uv_layers.new(name='UVMap')
_uv.uv.foreach_set('vector', [0.375, 0.0, 0.625, 0.0, 0.625, 0.25, 0.375, 0.25, 0.375, 0.25, 0.625, 0.25, 0.625, 0.5, 0.375, 0.5, 0.375, 0.5, 0.625, 0.5, 0.625, 0.75, 0.375, 0.75, 0.375, 0.75, 0.625, 0.75, 0.625, 1.0, 0.375, 1.0, 0.125, 0.5, 0.375, 0.5, 0.375, 0.75, 0.125, 0.75, 0.625, 0.5, 0.875, 0.5, 0.875, 0.75, 0.625, 0.75])
me_cube_043.use_remesh_fix_poles = True
me_cube_043.use_remesh_preserve_attributes = False
me_cube_043.use_mirror_vertex_groups = False
me_cube_043.update()
me_cube_044 = bpy.data.meshes.new('Cube.044')
me_cube_044.from_pydata([(-1.0, -1.0, -1.0), (-1.0, -1.0, 1.0), (-1.0, 1.0, -1.0), (-1.0, 1.0, 1.0), (1.0, -1.0, -1.0), (1.0, -1.0, 1.0), (1.0, 1.0, -1.0), (1.0, 1.0, 1.0)], [], [(0, 1, 3, 2), (2, 3, 7, 6), (6, 7, 5, 4), (4, 5, 1, 0), (2, 6, 4, 0), (7, 3, 1, 5)])
_uv = me_cube_044.uv_layers.new(name='UVMap')
_uv.uv.foreach_set('vector', [0.375, 0.0, 0.625, 0.0, 0.625, 0.25, 0.375, 0.25, 0.375, 0.25, 0.625, 0.25, 0.625, 0.5, 0.375, 0.5, 0.375, 0.5, 0.625, 0.5, 0.625, 0.75, 0.375, 0.75, 0.375, 0.75, 0.625, 0.75, 0.625, 1.0, 0.375, 1.0, 0.125, 0.5, 0.375, 0.5, 0.375, 0.75, 0.125, 0.75, 0.625, 0.5, 0.875, 0.5, 0.875, 0.75, 0.625, 0.75])
me_cube_044.use_remesh_fix_poles = True
me_cube_044.use_remesh_preserve_attributes = False
me_cube_044.use_mirror_vertex_groups = False
me_cube_044.update()
me_cube_045 = bpy.data.meshes.new('Cube.045')
me_cube_045.from_pydata([(-1.0, -1.0, -1.0), (-1.0, -1.0, 1.0), (-1.0, 1.0, -1.0), (-1.0, 1.0, 1.0), (1.0, -1.0, -1.0), (1.0, -1.0, 1.0), (1.0, 1.0, -1.0), (1.0, 1.0, 1.0)], [], [(0, 1, 3, 2), (2, 3, 7, 6), (6, 7, 5, 4), (4, 5, 1, 0), (2, 6, 4, 0), (7, 3, 1, 5)])
_uv = me_cube_045.uv_layers.new(name='UVMap')
_uv.uv.foreach_set('vector', [0.375, 0.0, 0.625, 0.0, 0.625, 0.25, 0.375, 0.25, 0.375, 0.25, 0.625, 0.25, 0.625, 0.5, 0.375, 0.5, 0.375, 0.5, 0.625, 0.5, 0.625, 0.75, 0.375, 0.75, 0.375, 0.75, 0.625, 0.75, 0.625, 1.0, 0.375, 1.0, 0.125, 0.5, 0.375, 0.5, 0.375, 0.75, 0.125, 0.75, 0.625, 0.5, 0.875, 0.5, 0.875, 0.75, 0.625, 0.75])
me_cube_045.use_remesh_fix_poles = True
me_cube_045.use_remesh_preserve_attributes = False
me_cube_045.use_mirror_vertex_groups = False
me_cube_045.update()
me_cube_046 = bpy.data.meshes.new('Cube.046')
me_cube_046.from_pydata([(-1.0, -1.0, -1.0), (-1.0, -1.0, 1.0), (-1.0, 1.0, -1.0), (-1.0, 1.0, 1.0), (1.0, -1.0, -1.0), (1.0, -1.0, 1.0), (1.0, 1.0, -1.0), (1.0, 1.0, 1.0)], [], [(0, 1, 3, 2), (2, 3, 7, 6), (6, 7, 5, 4), (4, 5, 1, 0), (2, 6, 4, 0), (7, 3, 1, 5)])
_uv = me_cube_046.uv_layers.new(name='UVMap')
_uv.uv.foreach_set('vector', [0.375, 0.0, 0.625, 0.0, 0.625, 0.25, 0.375, 0.25, 0.375, 0.25, 0.625, 0.25, 0.625, 0.5, 0.375, 0.5, 0.375, 0.5, 0.625, 0.5, 0.625, 0.75, 0.375, 0.75, 0.375, 0.75, 0.625, 0.75, 0.625, 1.0, 0.375, 1.0, 0.125, 0.5, 0.375, 0.5, 0.375, 0.75, 0.125, 0.75, 0.625, 0.5, 0.875, 0.5, 0.875, 0.75, 0.625, 0.75])
me_cube_046.use_remesh_fix_poles = True
me_cube_046.use_remesh_preserve_attributes = False
me_cube_046.use_mirror_vertex_groups = False
me_cube_046.update()
me_cube_047 = bpy.data.meshes.new('Cube.047')
me_cube_047.from_pydata([(-1.0, -1.0, -1.0), (-1.0, -1.0, 1.0), (-1.0, 1.0, -1.0), (-1.0, 1.0, 1.0), (1.0, -1.0, -1.0), (1.0, -1.0, 1.0), (1.0, 1.0, -1.0), (1.0, 1.0, 1.0)], [], [(0, 1, 3, 2), (2, 3, 7, 6), (6, 7, 5, 4), (4, 5, 1, 0), (2, 6, 4, 0), (7, 3, 1, 5)])
_uv = me_cube_047.uv_layers.new(name='UVMap')
_uv.uv.foreach_set('vector', [0.375, 0.0, 0.625, 0.0, 0.625, 0.25, 0.375, 0.25, 0.375, 0.25, 0.625, 0.25, 0.625, 0.5, 0.375, 0.5, 0.375, 0.5, 0.625, 0.5, 0.625, 0.75, 0.375, 0.75, 0.375, 0.75, 0.625, 0.75, 0.625, 1.0, 0.375, 1.0, 0.125, 0.5, 0.375, 0.5, 0.375, 0.75, 0.125, 0.75, 0.625, 0.5, 0.875, 0.5, 0.875, 0.75, 0.625, 0.75])
me_cube_047.use_remesh_fix_poles = True
me_cube_047.use_remesh_preserve_attributes = False
me_cube_047.use_mirror_vertex_groups = False
me_cube_047.update()
me_cube = bpy.data.meshes.new('Cube')
me_cube.from_pydata([(1.0, 1.0, 1.0), (1.0, 1.0, -1.0), (1.0, -1.0, 1.0), (1.0, -1.0, -1.0), (-1.0, 1.0, 1.0), (-1.0, 1.0, -1.0), (-1.0, -1.0, 1.0), (-1.0, -1.0, -1.0)], [], [(0, 4, 6, 2), (3, 2, 6, 7), (7, 6, 4, 5), (5, 1, 3, 7), (1, 0, 2, 3), (5, 4, 0, 1)])
_uv = me_cube.uv_layers.new(name='UVMap')
_uv.uv.foreach_set('vector', [0.625, 0.5, 0.875, 0.5, 0.875, 0.75, 0.625, 0.75, 0.375, 0.75, 0.625, 0.75, 0.625, 1.0, 0.375, 1.0, 0.375, 0.0, 0.625, 0.0, 0.625, 0.25, 0.375, 0.25, 0.125, 0.5, 0.375, 0.5, 0.375, 0.75, 0.125, 0.75, 0.375, 0.5, 0.625, 0.5, 0.625, 0.75, 0.375, 0.75, 0.375, 0.25, 0.625, 0.25, 0.625, 0.5, 0.375, 0.5])
me_cube.materials.append(mat_material)
me_cube.use_remesh_preserve_volume = False
me_cube.use_remesh_preserve_attributes = False
me_cube.use_mirror_vertex_groups = False
me_cube.update()
me_cube_001 = bpy.data.meshes.new('Cube.001')
me_cube_001.from_pydata([(-1.0, -1.0, -1.0), (-1.0, -1.0, 1.0), (-1.0, 1.0, -1.0), (-1.0, 1.0, 1.0), (1.0, -1.0, -1.0), (1.0, -1.0, 1.0), (1.0, 1.0, -1.0), (1.0, 1.0, 1.0)], [], [(0, 1, 3, 2), (2, 3, 7, 6), (6, 7, 5, 4), (4, 5, 1, 0), (2, 6, 4, 0), (7, 3, 1, 5)])
_uv = me_cube_001.uv_layers.new(name='UVMap')
_uv.uv.foreach_set('vector', [0.375, 0.0, 0.625, 0.0, 0.625, 0.25, 0.375, 0.25, 0.375, 0.25, 0.625, 0.25, 0.625, 0.5, 0.375, 0.5, 0.375, 0.5, 0.625, 0.5, 0.625, 0.75, 0.375, 0.75, 0.375, 0.75, 0.625, 0.75, 0.625, 1.0, 0.375, 1.0, 0.125, 0.5, 0.375, 0.5, 0.375, 0.75, 0.125, 0.75, 0.625, 0.5, 0.875, 0.5, 0.875, 0.75, 0.625, 0.75])
me_cube_001.use_remesh_fix_poles = True
me_cube_001.use_remesh_preserve_attributes = False
me_cube_001.use_mirror_vertex_groups = False
me_cube_001.update()
me_cube_002 = bpy.data.meshes.new('Cube.002')
me_cube_002.from_pydata([(-1.0, -1.0, -1.0), (-1.0, -1.0, 1.0), (-1.0, 1.0, -1.0), (-1.0, 1.0, 1.0), (1.0, -1.0, -1.0), (1.0, -1.0, 1.0), (1.0, 1.0, -1.0), (1.0, 1.0, 1.0)], [], [(0, 1, 3, 2), (2, 3, 7, 6), (6, 7, 5, 4), (4, 5, 1, 0), (2, 6, 4, 0), (7, 3, 1, 5)])
_uv = me_cube_002.uv_layers.new(name='UVMap')
_uv.uv.foreach_set('vector', [0.375, 0.0, 0.625, 0.0, 0.625, 0.25, 0.375, 0.25, 0.375, 0.25, 0.625, 0.25, 0.625, 0.5, 0.375, 0.5, 0.375, 0.5, 0.625, 0.5, 0.625, 0.75, 0.375, 0.75, 0.375, 0.75, 0.625, 0.75, 0.625, 1.0, 0.375, 1.0, 0.125, 0.5, 0.375, 0.5, 0.375, 0.75, 0.125, 0.75, 0.625, 0.5, 0.875, 0.5, 0.875, 0.75, 0.625, 0.75])
me_cube_002.use_remesh_fix_poles = True
me_cube_002.use_remesh_preserve_attributes = False
me_cube_002.use_mirror_vertex_groups = False
me_cube_002.update()
me_cube_003 = bpy.data.meshes.new('Cube.003')
me_cube_003.from_pydata([(-1.0, -1.0, -1.0), (-1.0, -1.0, 1.0), (-1.0, 1.0, -1.0), (-1.0, 1.0, 1.0), (1.0, -1.0, -1.0), (1.0, -1.0, 1.0), (1.0, 1.0, -1.0), (1.0, 1.0, 1.0)], [], [(0, 1, 3, 2), (2, 3, 7, 6), (6, 7, 5, 4), (4, 5, 1, 0), (2, 6, 4, 0), (7, 3, 1, 5)])
_uv = me_cube_003.uv_layers.new(name='UVMap')
_uv.uv.foreach_set('vector', [0.375, 0.0, 0.625, 0.0, 0.625, 0.25, 0.375, 0.25, 0.375, 0.25, 0.625, 0.25, 0.625, 0.5, 0.375, 0.5, 0.375, 0.5, 0.625, 0.5, 0.625, 0.75, 0.375, 0.75, 0.375, 0.75, 0.625, 0.75, 0.625, 1.0, 0.375, 1.0, 0.125, 0.5, 0.375, 0.5, 0.375, 0.75, 0.125, 0.75, 0.625, 0.5, 0.875, 0.5, 0.875, 0.75, 0.625, 0.75])
me_cube_003.use_remesh_fix_poles = True
me_cube_003.use_remesh_preserve_attributes = False
me_cube_003.use_mirror_vertex_groups = False
me_cube_003.update()
me_cube_004 = bpy.data.meshes.new('Cube.004')
me_cube_004.from_pydata([(-1.0, -1.0, -1.0), (-1.0, -1.0, 1.0), (-1.0, 1.0, -1.0), (-1.0, 1.0, 1.0), (1.0, -1.0, -1.0), (1.0, -1.0, 1.0), (1.0, 1.0, -1.0), (1.0, 1.0, 1.0)], [], [(0, 1, 3, 2), (2, 3, 7, 6), (6, 7, 5, 4), (4, 5, 1, 0), (2, 6, 4, 0), (7, 3, 1, 5)])
_uv = me_cube_004.uv_layers.new(name='UVMap')
_uv.uv.foreach_set('vector', [0.375, 0.0, 0.625, 0.0, 0.625, 0.25, 0.375, 0.25, 0.375, 0.25, 0.625, 0.25, 0.625, 0.5, 0.375, 0.5, 0.375, 0.5, 0.625, 0.5, 0.625, 0.75, 0.375, 0.75, 0.375, 0.75, 0.625, 0.75, 0.625, 1.0, 0.375, 1.0, 0.125, 0.5, 0.375, 0.5, 0.375, 0.75, 0.125, 0.75, 0.625, 0.5, 0.875, 0.5, 0.875, 0.75, 0.625, 0.75])
me_cube_004.use_remesh_fix_poles = True
me_cube_004.use_remesh_preserve_attributes = False
me_cube_004.use_mirror_vertex_groups = False
me_cube_004.update()
me_cube_005 = bpy.data.meshes.new('Cube.005')
me_cube_005.from_pydata([(-1.0, -1.0, -1.0), (-1.0, -1.0, 1.0), (-1.0, 1.0, -1.0), (-1.0, 1.0, 1.0), (1.0, -1.0, -1.0), (1.0, -1.0, 1.0), (1.0, 1.0, -1.0), (1.0, 1.0, 1.0)], [], [(0, 1, 3, 2), (2, 3, 7, 6), (6, 7, 5, 4), (4, 5, 1, 0), (2, 6, 4, 0), (7, 3, 1, 5)])
_uv = me_cube_005.uv_layers.new(name='UVMap')
_uv.uv.foreach_set('vector', [0.375, 0.0, 0.625, 0.0, 0.625, 0.25, 0.375, 0.25, 0.375, 0.25, 0.625, 0.25, 0.625, 0.5, 0.375, 0.5, 0.375, 0.5, 0.625, 0.5, 0.625, 0.75, 0.375, 0.75, 0.375, 0.75, 0.625, 0.75, 0.625, 1.0, 0.375, 1.0, 0.125, 0.5, 0.375, 0.5, 0.375, 0.75, 0.125, 0.75, 0.625, 0.5, 0.875, 0.5, 0.875, 0.75, 0.625, 0.75])
me_cube_005.use_remesh_fix_poles = True
me_cube_005.use_remesh_preserve_attributes = False
me_cube_005.use_mirror_vertex_groups = False
me_cube_005.update()
me_cube_007 = bpy.data.meshes.new('Cube.007')
me_cube_007.from_pydata([(-1.0, -1.0, -1.0), (-1.0, -1.0, 1.0), (-1.0, 1.0, -1.0), (-1.0, 1.0, 1.0), (1.0, -1.0, -1.0), (1.0, -1.0, 1.0), (1.0, 1.0, -1.0), (1.0, 1.0, 1.0)], [], [(0, 1, 3, 2), (2, 3, 7, 6), (6, 7, 5, 4), (4, 5, 1, 0), (2, 6, 4, 0), (7, 3, 1, 5)])
_uv = me_cube_007.uv_layers.new(name='UVMap')
_uv.uv.foreach_set('vector', [0.375, 0.0, 0.625, 0.0, 0.625, 0.25, 0.375, 0.25, 0.375, 0.25, 0.625, 0.25, 0.625, 0.5, 0.375, 0.5, 0.375, 0.5, 0.625, 0.5, 0.625, 0.75, 0.375, 0.75, 0.375, 0.75, 0.625, 0.75, 0.625, 1.0, 0.375, 1.0, 0.125, 0.5, 0.375, 0.5, 0.375, 0.75, 0.125, 0.75, 0.625, 0.5, 0.875, 0.5, 0.875, 0.75, 0.625, 0.75])
me_cube_007.use_remesh_fix_poles = True
me_cube_007.use_remesh_preserve_attributes = False
me_cube_007.use_mirror_vertex_groups = False
me_cube_007.update()
me_cube_008 = bpy.data.meshes.new('Cube.008')
me_cube_008.from_pydata([(-1.0, -1.0, -1.0), (-1.0, -1.0, 1.0), (-1.0, 1.0, -1.0), (-1.0, 1.0, 1.0), (1.0, -1.0, -1.0), (1.0, -1.0, 1.0), (1.0, 1.0, -1.0), (1.0, 1.0, 1.0)], [], [(0, 1, 3, 2), (2, 3, 7, 6), (6, 7, 5, 4), (4, 5, 1, 0), (2, 6, 4, 0), (7, 3, 1, 5)])
_uv = me_cube_008.uv_layers.new(name='UVMap')
_uv.uv.foreach_set('vector', [0.375, 0.0, 0.625, 0.0, 0.625, 0.25, 0.375, 0.25, 0.375, 0.25, 0.625, 0.25, 0.625, 0.5, 0.375, 0.5, 0.375, 0.5, 0.625, 0.5, 0.625, 0.75, 0.375, 0.75, 0.375, 0.75, 0.625, 0.75, 0.625, 1.0, 0.375, 1.0, 0.125, 0.5, 0.375, 0.5, 0.375, 0.75, 0.125, 0.75, 0.625, 0.5, 0.875, 0.5, 0.875, 0.75, 0.625, 0.75])
me_cube_008.use_remesh_fix_poles = True
me_cube_008.use_remesh_preserve_attributes = False
me_cube_008.use_mirror_vertex_groups = False
me_cube_008.update()
me_cube_009 = bpy.data.meshes.new('Cube.009')
me_cube_009.from_pydata([(-1.0, -1.0, -1.0), (-1.0, -1.0, 1.0), (-1.0, 1.0, -1.0), (-1.0, 1.0, 1.0), (1.0, -1.0, -1.0), (1.0, -1.0, 1.0), (1.0, 1.0, -1.0), (1.0, 1.0, 1.0)], [], [(0, 1, 3, 2), (2, 3, 7, 6), (6, 7, 5, 4), (4, 5, 1, 0), (2, 6, 4, 0), (7, 3, 1, 5)])
_uv = me_cube_009.uv_layers.new(name='UVMap')
_uv.uv.foreach_set('vector', [0.375, 0.0, 0.625, 0.0, 0.625, 0.25, 0.375, 0.25, 0.375, 0.25, 0.625, 0.25, 0.625, 0.5, 0.375, 0.5, 0.375, 0.5, 0.625, 0.5, 0.625, 0.75, 0.375, 0.75, 0.375, 0.75, 0.625, 0.75, 0.625, 1.0, 0.375, 1.0, 0.125, 0.5, 0.375, 0.5, 0.375, 0.75, 0.125, 0.75, 0.625, 0.5, 0.875, 0.5, 0.875, 0.75, 0.625, 0.75])
me_cube_009.use_remesh_fix_poles = True
me_cube_009.use_remesh_preserve_attributes = False
me_cube_009.use_mirror_vertex_groups = False
me_cube_009.update()

# ---- objects
ob_cube_009 = bpy.data.objects.new('Cube.009', me_cube_010)
ob_cube_010 = bpy.data.objects.new('Cube.010', me_cube_011)
ob_cube_011 = bpy.data.objects.new('Cube.011', me_cube_012)
ob_cube_012 = bpy.data.objects.new('Cube.012', me_cube_013)
ob_cube_013 = bpy.data.objects.new('Cube.013', me_cube_014)
ob_cube_014 = bpy.data.objects.new('Cube.014', me_cube_015)
ob_cube_015 = bpy.data.objects.new('Cube.015', me_cube_016)
ob_cube_016 = bpy.data.objects.new('Cube.016', me_cube_017)
ob_cube_017 = bpy.data.objects.new('Cube.017', me_cube_018)
ob_cube_018 = bpy.data.objects.new('Cube.018', me_cube_019)
ob_cube_019 = bpy.data.objects.new('Cube.019', me_cube_020)
ob_cube_020 = bpy.data.objects.new('Cube.020', me_cube_021)
ob_cube_021 = bpy.data.objects.new('Cube.021', me_cube_022)
ob_cube_022 = bpy.data.objects.new('Cube.022', me_cube_023)
ob_cube_023 = bpy.data.objects.new('Cube.023', me_cube_024)
ob_cube_024 = bpy.data.objects.new('Cube.024', me_cube_025)
ob_cube_025 = bpy.data.objects.new('Cube.025', me_cube_026)
ob_cube_026 = bpy.data.objects.new('Cube.026', me_cube_027)
ob_cube_027 = bpy.data.objects.new('Cube.027', me_cube_028)
ob_cube_028 = bpy.data.objects.new('Cube.028', me_cube_029)
ob_cube_029 = bpy.data.objects.new('Cube.029', me_cube_030)
ob_cube_030 = bpy.data.objects.new('Cube.030', me_cube_031)
ob_cube_031 = bpy.data.objects.new('Cube.031', me_cube_032)
ob_cube_032 = bpy.data.objects.new('Cube.032', me_cube_033)
ob_cube_033 = bpy.data.objects.new('Cube.033', me_cube_034)
ob_cube_034 = bpy.data.objects.new('Cube.034', me_cube_035)
ob_cube_035 = bpy.data.objects.new('Cube.035', me_cube_036)
ob_cube_036 = bpy.data.objects.new('Cube.036', me_cube_037)
ob_cube_037 = bpy.data.objects.new('Cube.037', me_cube_038)
ob_cube_038 = bpy.data.objects.new('Cube.038', me_cube_039)
ob_cube_039 = bpy.data.objects.new('Cube.039', me_cube_040)
ob_cube_040 = bpy.data.objects.new('Cube.040', me_cube_041)
ob_cube_041 = bpy.data.objects.new('Cube.041', me_cube_042)
ob_cube_042 = bpy.data.objects.new('Cube.042', me_cube_043)
ob_cube_043 = bpy.data.objects.new('Cube.043', me_cube_044)
ob_cube_044 = bpy.data.objects.new('Cube.044', me_cube_045)
ob_cube_045 = bpy.data.objects.new('Cube.045', me_cube_046)
ob_cube_046 = bpy.data.objects.new('Cube.046', me_cube_047)
ob_cube = bpy.data.objects.new('Cube', me_cube)
ob_light = bpy.data.objects.new('Light', light_light)
ob_camera = bpy.data.objects.new('Camera', cam_camera)
ob_cube_001 = bpy.data.objects.new('Cube.001', me_cube_001)
ob_cube_002 = bpy.data.objects.new('Cube.002', me_cube_002)
ob_cube_003 = bpy.data.objects.new('Cube.003', me_cube_003)
ob_cube_004 = bpy.data.objects.new('Cube.004', me_cube_004)
ob_cube_005 = bpy.data.objects.new('Cube.005', me_cube_005)
ob_cube_006 = bpy.data.objects.new('Cube.006', me_cube_007)
ob_cube_007 = bpy.data.objects.new('Cube.007', me_cube_008)
ob_cube_008 = bpy.data.objects.new('Cube.008', me_cube_009)

# ---- transforms, parenting, visibility, modifiers, constraints
ob_cube_009.location = (26.06, -230.3, 85.94)
ob_cube_009.rotation_euler = (0.0, -0.0, 0.8889)
ob_cube_009.scale = (5.629, 13.48, 53.53)
ob_cube_009.lineart.crease_threshold = 0.0
ob_cube_010.location = (169.0, -83.76, 86.31)
ob_cube_010.rotation_euler = (0.0, -0.0, 1.574)
ob_cube_010.scale = (5.629, 13.48, 53.53)
ob_cube_010.lineart.crease_threshold = 0.0
ob_cube_011.location = (174.0, -218.3, 86.31)
ob_cube_011.rotation_euler = (0.0, -0.0, 0.9408)
ob_cube_011.scale = (5.629, 13.48, 53.53)
ob_cube_011.lineart.crease_threshold = 0.0
ob_cube_012.location = (115.9, -225.0, 86.31)
ob_cube_012.rotation_euler = (0.0, -0.0, -0.07897)
ob_cube_012.scale = (5.629, 13.48, 53.53)
ob_cube_012.lineart.crease_threshold = 0.0
ob_cube_013.location = (40.36, -82.71, 322.7)
ob_cube_013.rotation_euler = (0.0, -0.0, 1.574)
ob_cube_013.scale = (144.7, 140.1, 74.61)
ob_cube_013.lineart.crease_threshold = 0.0
ob_cube_014.location = (-48.73, -80.65, 305.1)
ob_cube_014.rotation_euler = (0.6947, -0.00179, 1.573)
ob_cube_014.scale = (198.0, -3.025, 116.0)
ob_cube_014.lineart.crease_threshold = 0.0
ob_cube_015.location = (124.0, -78.69, 305.0)
ob_cube_015.rotation_euler = (-0.817, 0.002038, 1.573)
ob_cube_015.scale = (195.4, -3.488, 131.7)
ob_cube_015.lineart.crease_threshold = 0.0
ob_cube_016.location = (240.1, -78.69, 209.9)
ob_cube_016.rotation_euler = (-1.128, 0.002526, 1.572)
ob_cube_016.scale = (195.4, -2.993, 36.87)
ob_cube_016.lineart.crease_threshold = 0.0
ob_cube_017.location = (-147.9, -82.59, 199.4)
ob_cube_017.rotation_euler = (-2.153, 0.002336, 1.569)
ob_cube_017.scale = (195.4, -2.993, 36.87)
ob_cube_017.lineart.crease_threshold = 0.0
ob_cube_018.location = (169.0, 59.42, 86.31)
ob_cube_018.rotation_euler = (0.0, -0.0, 1.574)
ob_cube_018.scale = (5.629, 13.48, 53.53)
ob_cube_018.lineart.crease_threshold = 0.0
ob_cube_019.location = (157.8, -285.2, 111.9)
ob_cube_019.rotation_euler = (0.0, -0.0, 1.574)
ob_cube_019.scale = (68.51, 140.1, 3.589)
ob_cube_019.lineart.crease_threshold = 0.0
ob_cube_020.location = (230.9, -148.8, 111.9)
ob_cube_020.rotation_euler = (0.0, -0.0, 1.574)
ob_cube_020.scale = (68.51, 66.33, 3.589)
ob_cube_020.lineart.crease_threshold = 0.0
ob_cube_021.location = (142.4, -325.5, 38.15)
ob_cube_021.rotation_euler = (-1.569, -1.568, 3.14)
ob_cube_021.scale = (-6.4, 105.3, 3.589)
ob_cube_021.lineart.crease_threshold = 0.0
ob_cube_022.location = (249.8, -252.0, 38.15)
ob_cube_022.rotation_euler = (-1.569, -1.568, 4.684)
ob_cube_022.scale = (-6.4, 68.95, 3.588)
ob_cube_022.lineart.crease_threshold = 0.0
ob_cube_023.location = (-26.76, -225.4, 284.8)
ob_cube_023.rotation_euler = (0.0, -0.0, 1.574)
ob_cube_023.scale = (5.215, 5.551, 37.34)
ob_cube_023.lineart.crease_threshold = 0.0
ob_cube_024.location = (92.85, -225.4, 284.8)
ob_cube_024.rotation_euler = (0.0, -0.0, 1.574)
ob_cube_024.scale = (5.215, 5.551, 37.34)
ob_cube_024.lineart.crease_threshold = 0.0
ob_cube_025.location = (28.55, -229.4, 316.3)
ob_cube_025.rotation_euler = (0.0, -0.0, 1.574)
ob_cube_025.scale = (5.215, 5.551, 65.53)
ob_cube_025.lineart.crease_threshold = 0.0
ob_cube_026.location = (42.33, -243.4, 200.0)
ob_cube_026.rotation_euler = (-1.636, -0.009499, 3.142)
ob_cube_026.scale = (141.6, 39.28, 18.16)
ob_cube_026.lineart.crease_threshold = 0.0
ob_cube_027.location = (-26.76, -225.4, 177.5)
ob_cube_027.rotation_euler = (0.0, -0.0, 1.574)
ob_cube_027.scale = (5.215, 5.551, 37.34)
ob_cube_027.lineart.crease_threshold = 0.0
ob_cube_028.location = (28.55, -228.9, 181.8)
ob_cube_028.rotation_euler = (0.0, -0.0, 1.574)
ob_cube_028.scale = (5.215, 5.551, 38.44)
ob_cube_028.lineart.crease_threshold = 0.0
ob_cube_029.location = (92.85, -225.4, 178.1)
ob_cube_029.rotation_euler = (0.0, -0.0, 1.574)
ob_cube_029.scale = (5.215, 5.551, 37.34)
ob_cube_029.lineart.crease_threshold = 0.0
ob_cube_030.location = (181.7, -224.8, 186.1)
ob_cube_030.rotation_euler = (0.0, -0.0, 1.574)
ob_cube_030.scale = (5.215, 5.551, 47.7)
ob_cube_030.lineart.crease_threshold = 0.0
ob_cube_031.location = (-103.0, -224.8, 186.1)
ob_cube_031.rotation_euler = (0.0, -0.0, 1.574)
ob_cube_031.scale = (5.215, 5.551, 47.7)
ob_cube_031.lineart.crease_threshold = 0.0
ob_cube_032.location = (-103.5, -225.0, 86.31)
ob_cube_032.rotation_euler = (0.0, -0.0, -0.6391)
ob_cube_032.scale = (5.629, 13.48, 53.53)
ob_cube_032.lineart.crease_threshold = 0.0
ob_cube_033.location = (-99.77, 62.95, 86.31)
ob_cube_033.rotation_euler = (0.0, -0.0, -2.176)
ob_cube_033.scale = (5.629, 13.48, 53.53)
ob_cube_033.lineart.crease_threshold = 0.0
ob_cube_034.location = (-111.1, -77.21, 86.31)
ob_cube_034.rotation_euler = (0.0, -0.0, -1.573)
ob_cube_034.scale = (5.629, 13.48, 53.53)
ob_cube_034.lineart.crease_threshold = 0.0
ob_cube_035.location = (35.71, 70.68, 200.0)
ob_cube_035.rotation_euler = (1.561, -0.01062, 3.142)
ob_cube_035.scale = (141.6, 39.28, 18.16)
ob_cube_035.lineart.crease_threshold = 0.0
ob_cube_036.location = (31.41, 63.19, 310.5)
ob_cube_036.rotation_euler = (0.0, -0.0, 1.574)
ob_cube_036.scale = (5.215, 5.551, 65.53)
ob_cube_036.lineart.crease_threshold = 0.0
ob_cube_037.location = (-26.76, 62.09, 284.8)
ob_cube_037.rotation_euler = (0.0, -0.0, 1.574)
ob_cube_037.scale = (5.215, 5.551, 37.34)
ob_cube_037.lineart.crease_threshold = 0.0
ob_cube_038.location = (94.03, 62.09, 284.8)
ob_cube_038.rotation_euler = (0.0, -0.0, 1.574)
ob_cube_038.scale = (5.215, 5.551, 37.34)
ob_cube_038.lineart.crease_threshold = 0.0
ob_cube_039.location = (92.85, 59.94, 178.1)
ob_cube_039.rotation_euler = (0.0, -0.0, 1.574)
ob_cube_039.scale = (5.215, 5.551, 37.34)
ob_cube_039.lineart.crease_threshold = 0.0
ob_cube_040.location = (-33.38, 59.94, 178.1)
ob_cube_040.rotation_euler = (0.0, -0.0, 1.574)
ob_cube_040.scale = (5.215, 5.551, 37.34)
ob_cube_040.lineart.crease_threshold = 0.0
ob_cube_041.location = (179.1, -155.3, 170.4)
ob_cube_041.rotation_euler = (0.0, -0.0, 1.574)
ob_cube_041.scale = (41.48, 5.552, 23.46)
ob_cube_041.lineart.crease_threshold = 0.0
ob_cube_042.location = (178.9, -17.2, 170.4)
ob_cube_042.rotation_euler = (0.0, -0.0, 1.574)
ob_cube_042.scale = (41.48, 5.552, 23.46)
ob_cube_042.lineart.crease_threshold = 0.0
ob_cube_043.location = (180.2, -85.02, 177.5)
ob_cube_043.rotation_euler = (0.0, -0.0, 1.574)
ob_cube_043.scale = (5.215, 5.551, 37.34)
ob_cube_043.lineart.crease_threshold = 0.0
ob_cube_044.location = (176.2, 61.28, 177.5)
ob_cube_044.rotation_euler = (0.0, -0.0, 1.574)
ob_cube_044.scale = (5.215, 5.551, 37.34)
ob_cube_044.lineart.crease_threshold = 0.0
ob_cube_045.location = (-105.6, 61.28, 177.5)
ob_cube_045.rotation_euler = (0.0, -0.0, 1.574)
ob_cube_045.scale = (5.215, 5.551, 37.34)
ob_cube_045.lineart.crease_threshold = 0.0
ob_cube_046.location = (-99.59, -78.5, 177.5)
ob_cube_046.rotation_euler = (0.0, -0.0, 1.574)
ob_cube_046.scale = (5.215, 5.551, 37.34)
ob_cube_046.lineart.crease_threshold = 0.0
ob_cube.location = (40.45, -82.61, 31.08)
ob_cube.scale = (379.4, 330.7, 0.674)
ob_cube.lock_rotations_4d = False
ob_cube.empty_display_type = 'ARROWS'
ob_cube.lineart.crease_threshold = 0.0
ob_light.location = (43.04, -82.02, 34.46)
ob_light.rotation_euler = (0.6503, 0.05522, 1.866)
ob_light.scale = (0.5868, 0.6129, 0.5956)
ob_light.lock_rotations_4d = False
ob_light.empty_display_type = 'ARROWS'
ob_light.color = (0.0, 0.0, 0.0, 0.0)
ob_light.lineart.crease_threshold = 0.0
ob_camera.location = (45.13, -86.64, 33.92)
ob_camera.rotation_euler = (1.109, 0.0, 0.8149)
ob_camera.scale = (0.609, 0.5821, 0.606)
ob_camera.lock_rotations_4d = False
ob_camera.empty_display_type = 'ARROWS'
ob_camera.color = (0.0, 0.0, 0.0, 0.0)
ob_camera.display_type = 'WIRE'
ob_camera.lineart.crease_threshold = 0.0
ob_cube_001.location = (40.45, -82.61, 193.7)
ob_cube_001.rotation_euler = (0.0, -0.0, 1.574)
ob_cube_001.scale = (144.7, 140.1, 54.27)
ob_cube_001.lineart.crease_threshold = 0.0
ob_cube_002.location = (37.84, -328.0, 69.98)
ob_cube_002.rotation_euler = (0.0, -0.0, 1.574)
ob_cube_002.scale = (5.215, 5.551, 37.34)
ob_cube_002.lineart.crease_threshold = 0.0
ob_cube_003.location = (108.6, -328.0, 69.98)
ob_cube_003.rotation_euler = (0.0, -0.0, 1.574)
ob_cube_003.scale = (5.215, 5.551, 37.34)
ob_cube_003.lineart.crease_threshold = 0.0
ob_cube_004.location = (185.3, -328.0, 69.98)
ob_cube_004.rotation_euler = (0.0, -0.0, 1.574)
ob_cube_004.scale = (5.215, 5.551, 37.34)
ob_cube_004.lineart.crease_threshold = 0.0
ob_cube_005.location = (253.8, -328.0, 69.98)
ob_cube_005.rotation_euler = (0.0, -0.0, 1.574)
ob_cube_005.scale = (5.215, 5.551, 37.34)
ob_cube_005.lineart.crease_threshold = 0.0
ob_cube_006.location = (253.8, -263.8, 69.98)
ob_cube_006.rotation_euler = (0.0, -0.0, 1.574)
ob_cube_006.scale = (5.215, 5.551, 37.34)
ob_cube_006.lineart.crease_threshold = 0.0
ob_cube_007.location = (253.8, -178.0, 69.98)
ob_cube_007.rotation_euler = (0.0, -0.0, 1.574)
ob_cube_007.scale = (5.215, 5.551, 37.34)
ob_cube_007.lineart.crease_threshold = 0.0
ob_cube_008.location = (-38.48, -84.11, 86.54)
ob_cube_008.rotation_euler = (0.0, -0.0, 1.574)
ob_cube_008.scale = (144.7, 60.83, 54.27)
ob_cube_008.lineart.crease_threshold = 0.0

# ---- collection membership
scene.collection.objects.link(ob_cube_009)
scene.collection.objects.link(ob_cube_010)
scene.collection.objects.link(ob_cube_011)
scene.collection.objects.link(ob_cube_012)
scene.collection.objects.link(ob_cube_013)
scene.collection.objects.link(ob_cube_014)
scene.collection.objects.link(ob_cube_015)
scene.collection.objects.link(ob_cube_016)
scene.collection.objects.link(ob_cube_017)
scene.collection.objects.link(ob_cube_018)
scene.collection.objects.link(ob_cube_019)
scene.collection.objects.link(ob_cube_020)
scene.collection.objects.link(ob_cube_021)
scene.collection.objects.link(ob_cube_022)
scene.collection.objects.link(ob_cube_023)
scene.collection.objects.link(ob_cube_024)
scene.collection.objects.link(ob_cube_025)
scene.collection.objects.link(ob_cube_026)
scene.collection.objects.link(ob_cube_027)
scene.collection.objects.link(ob_cube_028)
scene.collection.objects.link(ob_cube_029)
scene.collection.objects.link(ob_cube_030)
scene.collection.objects.link(ob_cube_031)
scene.collection.objects.link(ob_cube_032)
scene.collection.objects.link(ob_cube_033)
scene.collection.objects.link(ob_cube_034)
scene.collection.objects.link(ob_cube_035)
scene.collection.objects.link(ob_cube_036)
scene.collection.objects.link(ob_cube_037)
scene.collection.objects.link(ob_cube_038)
scene.collection.objects.link(ob_cube_039)
scene.collection.objects.link(ob_cube_040)
scene.collection.objects.link(ob_cube_041)
scene.collection.objects.link(ob_cube_042)
scene.collection.objects.link(ob_cube_043)
scene.collection.objects.link(ob_cube_044)
scene.collection.objects.link(ob_cube_045)
scene.collection.objects.link(ob_cube_046)
col_collection.objects.link(ob_cube)
col_collection.objects.link(ob_light)
col_collection.objects.link(ob_camera)
col_collection.objects.link(ob_cube_001)
col_collection.objects.link(ob_cube_002)
col_collection.objects.link(ob_cube_003)
col_collection.objects.link(ob_cube_004)
col_collection.objects.link(ob_cube_005)
col_collection.objects.link(ob_cube_006)
col_collection.objects.link(ob_cube_007)
col_collection.objects.link(ob_cube_008)

# ---- scene / render settings (as saved in the file)
scene.camera = ob_camera
scene.frame_start = 1; scene.frame_end = 250; scene.frame_set(1)
scene.render.engine = 'BLENDER_EEVEE_NEXT'
scene.cycles.use_denoising = False
scene.cycles.samples = 128
scene.cycles.sampling_pattern = 'TABULATED_SOBOL'
scene.cycles.use_adaptive_sampling = False
scene.cycles.use_light_tree = False
scene.view_settings.view_transform = 'Filmic'
bpy.context.view_layer.update()

